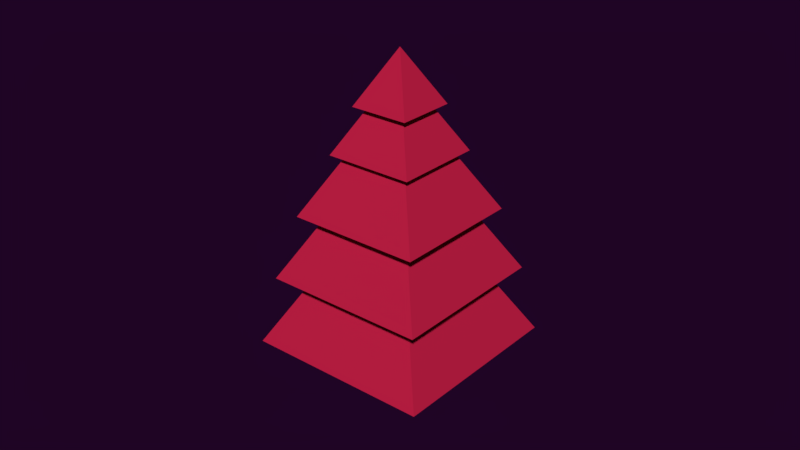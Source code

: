 # Source: pinetree01.blend  (saved by Blender 2.79.0; exported with 4.5.12 LTS)
import bpy
from mathutils import Matrix  # noqa: F401  (used for matrix-valued properties, if any)

bpy.ops.wm.read_factory_settings(use_empty=True)
scene = bpy.context.scene
scene.name = 'Scene'

# ---- collections
col_collection_1 = bpy.data.collections.new('Collection 1'); scene.collection.children.link(col_collection_1)

# ---- materials (node trees are filled in below, after node groups)
mat_material_014 = bpy.data.materials.new('Material.014')
mat_material_014.alpha_threshold = 0.0
mat_material_014.use_transparent_shadow = False
mat_material_014.diffuse_color = (0.5382, 0.01406, 0.05926, 1.0)
mat_material_014.roughness = 0.5

# ---- material node trees

# ---- world
world_world_001 = bpy.data.worlds.new('World.001'); scene.world = world_world_001
world_world_001.color = (0.0134, 0.001575, 0.01811)
world_world_001.use_sun_shadow = False
world_world_001.sun_shadow_jitter_overblur = 0.0
world_world_001.cycles.sampling_method = 'MANUAL'
world_world_001.light_settings.ao_factor = 0.4154
world_world_001.light_settings.distance = 0.4

# ---- meshes
me_plane_057 = bpy.data.meshes.new('Plane.057')
me_plane_057.from_pydata([(1.0, 0.0, 0.0), (0.0, -1.0, 0.0), (0.0, 1.0, 0.0), (-1.0, 0.0, 0.0), (0.0, 0.0, 1.277), (0.6211, 0.0, -0.1182), (0.0, -0.6211, -0.1182), (0.0, 0.6211, -0.1182), (-0.6211, 0.0, -0.1182), (0.3595, -1.341e-07, 1.445), (1.49e-08, -0.3595, 1.445), (1.49e-08, 0.3595, 1.445), (-0.3595, -1.043e-07, 1.445), (1.49e-08, -1.192e-07, 1.904), (0.2233, -1.285e-07, 1.402), (1.49e-08, -0.2233, 1.402), (1.49e-08, 0.2233, 1.402), (-0.2233, -1.1e-07, 1.402), (0.5394, -1.49e-07, 1.057), (1.49e-08, -0.5394, 1.057), (1.49e-08, 0.5394, 1.057), (-0.5394, -8.941e-08, 1.057), (1.49e-08, -1.192e-07, 1.745), (0.335, -1.377e-07, 0.9931), (1.49e-08, -0.335, 0.9931), (1.49e-08, 0.335, 0.9931), (-0.335, -1.007e-07, 0.9931), (0.81, -1.49e-07, 0.5442), (1.49e-08, -0.81, 0.5442), (1.49e-08, 0.81, 0.5442), (-0.81, -8.941e-08, 0.5442), (1.49e-08, -1.192e-07, 1.578), (0.503, -1.377e-07, 0.4485), (1.49e-08, -0.5031, 0.4485), (1.49e-08, 0.503, 0.4485), (-0.503, -1.007e-07, 0.4485), (0.06308, 0.1201, -1.034), (-0.127, -0.0798, -1.034), (0.1269, 0.004071, -1.034), (-0.01982, -0.1747, -1.034), (-0.08956, 0.09929, -1.034), (0.08825, -0.143, -1.034), (0.0468, 0.08388, 0.2399), (-0.09533, -0.06265, 0.2394), (0.09276, -0.001794, 0.2227), (-0.01721, -0.1329, 0.22), (-0.06598, 0.06912, 0.2528), (0.06281, -0.11, 0.2124), (0.0793, -0.1326, -0.5935), (-0.07901, 0.08758, -0.5439), (-0.01906, -0.1608, -0.5842), (0.1161, 0.0004078, -0.5809), (-0.1151, -0.0744, -0.5603), (0.05962, 0.1057, -0.5597), (0.04485, 0.06618, 1.046), (-0.07874, -0.06123, 1.045), (0.08481, -0.008313, 1.031), (-0.01081, -0.1223, 1.029), (-0.05322, 0.05335, 1.057), (0.05877, -0.1024, 1.022), (1.139, -1.788e-07, -0.587), (-4.47e-08, -1.139, -0.587), (7.451e-08, 1.139, -0.587), (-1.139, -5.96e-08, -0.587), (1.49e-08, -1.192e-07, 0.8679), (0.7077, -1.562e-07, -0.7217), (-2.212e-08, -0.7077, -0.7217), (5.192e-08, 0.7077, -0.7217), (-0.7077, -8.219e-08, -0.7217), (0.09381, -1.241e-07, -0.7091), (9.994e-09, -0.09381, -0.7091), (1.981e-08, 0.09381, -0.7091), (-0.09381, -1.143e-07, -0.7091)], [], [(3, 1, 4), (2, 4, 0), (2, 3, 4), (0, 4, 1), (0, 1, 6, 5), (1, 3, 8, 6), (3, 2, 7, 8), (2, 0, 5, 7), (12, 10, 13), (11, 13, 9), (11, 12, 13), (9, 13, 10), (9, 10, 15, 14), (10, 12, 17, 15), (12, 11, 16, 17), (11, 9, 14, 16), (21, 19, 22), (20, 22, 18), (20, 21, 22), (18, 22, 19), (18, 19, 24, 23), (19, 21, 26, 24), (21, 20, 25, 26), (20, 18, 23, 25), (30, 28, 31), (29, 31, 27), (29, 30, 31), (27, 31, 28), (27, 28, 33, 32), (28, 30, 35, 33), (30, 29, 34, 35), (29, 27, 32, 34), (40, 41, 39, 37), (36, 38, 41, 40), (53, 49, 46, 42), (52, 50, 45, 43), (51, 53, 42, 44), (50, 48, 47, 45), (47, 44, 56, 59), (45, 47, 59, 57), (40, 37, 52, 49), (41, 38, 51, 48), (39, 41, 48, 50), (38, 36, 53, 51), (37, 39, 50, 52), (36, 40, 49, 53), (48, 51, 44, 47), (49, 52, 43, 46), (58, 55, 57, 59), (54, 58, 59, 56), (46, 43, 55, 58), (42, 46, 58, 54), (43, 45, 57, 55), (44, 42, 54, 56), (63, 61, 64), (62, 64, 60), (62, 63, 64), (60, 64, 61), (60, 61, 66, 65), (61, 63, 68, 66), (63, 62, 67, 68), (62, 60, 65, 67), (68, 67, 71, 72), (65, 66, 70, 69), (67, 65, 69, 71), (66, 68, 72, 70)])
me_plane_057.materials.append(mat_material_014)
me_plane_057.use_remesh_preserve_volume = False
me_plane_057.use_remesh_preserve_attributes = False
me_plane_057.use_mirror_vertex_groups = False
me_plane_057.update()

# ---- objects
ob_plane_049 = bpy.data.objects.new('Plane.049', me_plane_057)

# ---- transforms, parenting, visibility, modifiers, constraints
ob_plane_049.location = (0.2564, -0.1371, 0.09426)
ob_plane_049.rotation_euler = (0.0, -0.0, 8.639)
ob_plane_049.scale = (1.083, 1.083, 1.083)
ob_plane_049.lineart.crease_threshold = 0.0

# ---- collection membership
col_collection_1.objects.link(ob_plane_049)

# ---- scene / render settings (as saved in the file)
scene.frame_start = 1; scene.frame_end = 250; scene.frame_set(0)
scene.render.engine = 'BLENDER_EEVEE_NEXT'
scene.render.resolution_percentage = 50
scene.render.dither_intensity = 0.0
scene.cycles.use_denoising = False
scene.cycles.samples = 128
scene.cycles.sampling_pattern = 'TABULATED_SOBOL'
scene.cycles.use_adaptive_sampling = False
scene.cycles.use_light_tree = False
scene.cycles.blur_glossy = 0.0
scene.cycles.sample_clamp_indirect = 0.0
scene.view_settings.view_transform = 'Standard'
bpy.context.view_layer.update()

# ---- added for rendering (the .blend has no active camera and no usable light): camera, sun
cam_auto = bpy.data.cameras.new('AutoCamera')
cam_auto.lens = 50.0
cam_auto.sensor_width = 36.0
cam_auto.clip_end = 1000.0
ob_auto_camera = bpy.data.objects.new('AutoCamera', cam_auto)
scene.collection.objects.link(ob_auto_camera)
ob_auto_camera.location = (5.68963, -6.65707, 4.91158)
ob_auto_camera.rotation_euler = (1.09748, -7.21219e-08, 0.694738)
scene.camera = ob_auto_camera
light_auto_sun = bpy.data.lights.new('AutoSun', 'SUN')
light_auto_sun.energy = 3.0
light_auto_sun.angle = 0.0523599
ob_auto_sun = bpy.data.objects.new('AutoSun', light_auto_sun)
scene.collection.objects.link(ob_auto_sun)
ob_auto_sun.rotation_euler = (0.872665, 0.174533, 0.523599)
bpy.context.view_layer.update()
